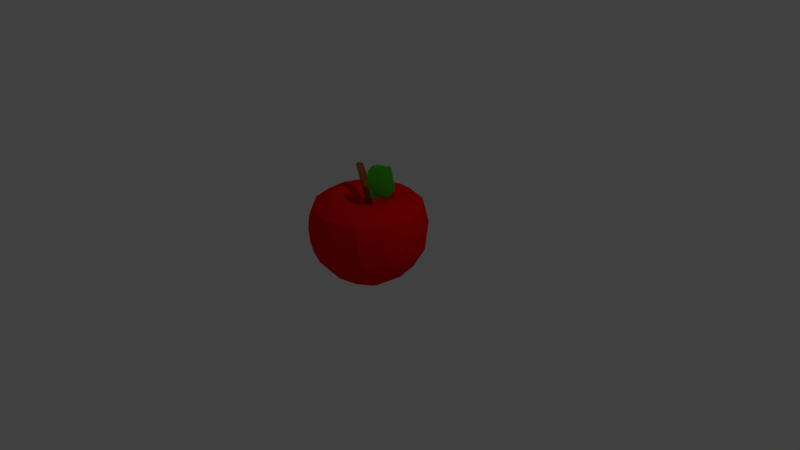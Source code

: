 # Source: apple.blend  (saved by Blender 2.78.0; exported with 4.5.12 LTS)
import bpy
from mathutils import Matrix  # noqa: F401  (used for matrix-valued properties, if any)

bpy.ops.wm.read_factory_settings(use_empty=True)
scene = bpy.context.scene
scene.name = 'Scene'

# ---- collections
col_collection_1 = bpy.data.collections.new('Collection 1'); scene.collection.children.link(col_collection_1)

# ---- materials (node trees are filled in below, after node groups)
mat_material_001 = bpy.data.materials.new('Material.001')
mat_material_001.alpha_threshold = 0.0
mat_material_001.use_transparent_shadow = False
mat_material_001.diffuse_color = (0.09289, 0.8, 0.03782, 1.0)
mat_material_001.roughness = 0.5
mat_material_002 = bpy.data.materials.new('Material.002')
mat_material_002.alpha_threshold = 0.0
mat_material_002.use_transparent_shadow = False
mat_material_002.diffuse_color = (0.3506, 0.09616, 0.02935, 1.0)
mat_material_002.roughness = 0.5
mat_material_003 = bpy.data.materials.new('Material.003')
mat_material_003.alpha_threshold = 0.0
mat_material_003.use_transparent_shadow = False
mat_material_003.diffuse_color = (0.89, 0.003964, 0.006512, 1.0)
mat_material_003.roughness = 0.5
mat_material_003.specular_intensity = 0.05932

# ---- material node trees

# ---- world
world_world = bpy.data.worlds.new('World'); scene.world = world_world
world_world.color = (0.05088, 0.05088, 0.05088)
world_world.use_sun_shadow = False
world_world.sun_shadow_jitter_overblur = 0.0
world_world.cycles.sampling_method = 'MANUAL'

# ---- cameras
cam_camera = bpy.data.cameras.new('Camera')
cam_camera.clip_end = 100.0
cam_camera.lens = 35.0
cam_camera.sensor_width = 32.0
cam_camera.sensor_height = 18.0
cam_camera.ortho_scale = 7.314
cam_camera.dof.focus_distance = 0.0
cam_camera.dof.aperture_fstop = 128.0

# ---- lights
light_lamp = bpy.data.lights.new('Lamp', 'POINT')
light_lamp.transmission_factor = 0.0
light_lamp.cutoff_distance = 30.0
light_lamp.energy = 100.0
light_lamp.shadow_buffer_clip_start = 1.001
light_lamp.shadow_soft_size = 0.1
light_lamp.shadow_maximum_resolution = 0.006
light_lamp.use_absolute_resolution = True

# ---- meshes
me_icosphere = bpy.data.meshes.new('Icosphere')
me_icosphere.from_pydata([(-0.02744, -2.071, -1.101), (0.4896, -0.7093, -0.5638), (-0.2764, -0.8506, -0.4472), (0.8512, -0.01058, -0.5119), (0.38, 0.824, 0.5757), (1.097, -0.01169, 0.5469), (0.1783, 0.6608, 1.361), (-0.04666, -0.5067, -0.7938), (0.4253, -0.309, -0.8507), (0.4225, 0.1131, -0.8212), (-0.6905, -0.4969, -0.5251), (-0.2993, -0.2338, -0.8207), (-0.6186, 0.496, -0.4915), (1.054, -0.3149, 0.05049), (0.7602, 0.431, -0.01721), (0.0, -1.0, 0.0), (0.5878, -0.809, 0.0), (-0.9511, -0.309, 0.0), (-0.5878, -0.809, 0.0), (-0.5538, 0.8263, -0.01809), (-0.9511, 0.309, 0.0), (0.0, 1.0, 0.0), (0.3842, -0.8208, 0.4498), (-0.8506, 0.0, 0.5257), (-0.2629, 0.809, 0.5257), (-0.05823, -0.7927, 0.6602), (0.7132, -0.0108, 0.9427), (-0.6237, -0.4977, 0.645), (-0.5865, 0.4785, 0.8032), (0.09515, 1.087, 1.055)], [], [(0, 8, 7), (1, 8, 3), (0, 7, 11), (0, 11, 9), (1, 3, 13), (2, 1, 15), (3, 9, 14), (1, 13, 16), (2, 15, 18), (10, 17, 20), (4, 24, 29), (5, 4, 26), (26, 29, 6), (26, 4, 29), (29, 28, 6), (29, 24, 28), (28, 27, 6), (28, 23, 27), (27, 25, 6), (25, 26, 6), (25, 22, 26), (22, 5, 26), (14, 4, 5), (21, 24, 4), (21, 19, 24), (19, 28, 24), (20, 23, 28), (20, 17, 23), (17, 27, 23), (18, 25, 27), (18, 15, 25), (15, 22, 25), (16, 13, 22), (13, 5, 22), (14, 21, 4), (14, 9, 21), (9, 19, 21), (19, 20, 28), (19, 12, 20), (12, 10, 20), (17, 18, 27), (17, 10, 18), (10, 2, 18), (15, 16, 22), (15, 1, 16), (13, 14, 5), (13, 3, 14), (11, 19, 9), (11, 12, 19), (11, 10, 12), (11, 7, 10), (7, 2, 10), (3, 8, 9), (8, 0, 9), (7, 1, 2), (7, 8, 1)])
me_icosphere.materials.append(mat_material_001)
me_icosphere.use_remesh_preserve_volume = False
me_icosphere.use_remesh_preserve_attributes = False
me_icosphere.use_mirror_vertex_groups = False
me_icosphere.update()
me_cylinder = bpy.data.meshes.new('Cylinder')
me_cylinder.from_pydata([(1.004, 0.4919, 0.9926), (0.2689, -1.042, 1.005), (-2.662, -0.8573, -0.186), (-1.392, 0.8838, -0.1989), (-3.83, 1.669, -0.1123), (-2.396, 2.036, -0.08681), (-1.05, -0.2394, 1.001), (-0.1467, 1.074, 1.002), (-3.564, -0.6599, -0.09528), (-1.532, -1.265, 0.5545), (-4.341, 0.3267, -0.1307), (0.1798, -0.6874, 0.5169), (-6.601, 2.555, -1.015), (-5.153, 1.743, -1.027), (-6.58, -0.5249, -1.02), (-8.137, 1.406, -1.008)], [], [(11, 1, 9), (0, 3, 5), (3, 14, 13), (3, 11, 2), (2, 9, 8), (8, 9, 10), (8, 15, 14), (7, 5, 4), (10, 6, 4), (9, 6, 10), (0, 7, 6, 1), (7, 0, 5), (14, 15, 12, 13), (6, 7, 4), (11, 0, 1), (13, 12, 5), (5, 3, 13), (3, 2, 14), (2, 11, 9), (14, 2, 8), (8, 10, 15), (10, 4, 15), (12, 15, 4), (4, 5, 12), (9, 1, 6), (0, 11, 3)])
me_cylinder.materials.append(mat_material_002)
me_cylinder.use_remesh_preserve_volume = False
me_cylinder.use_remesh_preserve_attributes = False
me_cylinder.use_mirror_vertex_groups = False
me_cylinder.update()
me_sphere = bpy.data.meshes.new('Sphere')
me_sphere.from_pydata([(1.027e-06, 0.7099, 0.7133), (0.09445, 0.7513, 0.5009), (0.08158, 0.7425, 0.1975), (0.06042, 0.6492, 0.001409), (-0.03276, 0.4673, -0.1999), (0.3047, 0.57, -0.005559), (0.04169, 0.2605, -0.3234), (0.3383, 0.6152, 0.7146), (0.3531, 0.6591, 0.557), (0.3472, 0.6779, 0.3827), (0.0939, 0.1757, 0.7393), (0.4086, 0.6287, 0.1886), (0.4981, 0.419, 0.001389), (0.2689, 0.3816, -0.197), (0.5766, 0.4957, 0.5012), (0.1845, 0.1809, -0.3267), (0.3004, 0.1606, 0.8462), (0.4903, 0.2621, 0.8125), (0.5947, 0.3829, 0.7151), (0.6675, 0.3657, 0.3904), (0.6597, 0.3526, 0.1947), (0.4519, 0.1233, -0.1999), (0.1823, 0.07553, 0.7395), (0.7302, 0.2002, 0.501), (0.6229, 0.1889, -0.0008247), (0.6995, 0.06052, 0.7146), (0.7442, 0.06484, 0.1975), (0.2577, 0.04702, -0.3241), (0.744, -0.07397, 0.557), (0.7591, -0.06135, 0.3827), (0.6469, -0.07171, 0.001389), (0.09643, 0.05535, -0.3652), (0.0172, 0.01321, -0.361), (0.7126, -0.2226, 0.1917), (0.2269, -0.1335, -0.3257), (0.1906, -0.05782, 0.7393), (0.6512, -0.2697, 0.7166), (0.6561, -0.3572, 0.5628), (0.6779, -0.3472, 0.3827), (0.5691, -0.3111, -0.003235), (0.4504, -0.3344, 0.8129), (0.4123, -0.2204, -0.1992), (0.4683, -0.5833, 0.5509), (0.4879, -0.5858, 0.3749), (0.5234, -0.5369, 0.1886), (0.3944, -0.5902, 0.7133), (0.3494, -0.5522, -0.002807), (0.2227, -0.4066, -0.1969), (0.0939, -0.1757, 0.7393), (0.1915, -0.2866, 0.8461), (0.2264, -0.7254, 0.4913), (0.2173, -0.7163, 0.2007), (0.05819, -0.6449, -0.003192), (0.007286, -0.7576, 0.4896), (-2.538e-08, -0.7436, 0.1951), (0.03152, -0.116, -0.3648), (-0.0385, -0.1936, 0.7395), (-0.01204, -0.7071, 0.7151), (-0.03656, -0.4698, -0.1971), (0.04733, -0.263, -0.3242), (-0.2295, -0.7113, 0.5567), (-0.2083, -0.7326, 0.3827), (-0.2292, -0.7106, 0.1947), (-1.81e-07, -5.968e-07, 0.7065), (-0.2018, -0.2727, 0.8462), (-0.2563, -0.6052, 0.0009234), (-0.2954, -0.3599, -0.1956), (-0.3916, -0.586, 0.7166), (-0.4842, -0.5693, 0.5567), (-0.4728, -0.5971, 0.3827), (-0.4804, -0.5721, 0.1975), (-0.3571, -0.4351, 0.8131), (-0.154, -0.1264, 0.7393), (-0.6152, -0.3383, 0.7146), (-0.6652, -0.3407, 0.5567), (-0.6653, -0.3707, 0.3827), (-0.6613, -0.3465, 0.1917), (-0.5442, -0.3549, -0.006747), (-0.535, -0.1623, 0.8128), (-0.4356, -0.1679, -0.197), (-0.188, -0.1809, -0.3279), (-0.7002, -0.06896, 0.7136), (-0.7569, -0.08186, 0.4768), (-0.7442, -0.06014, 0.1947), (-0.6469, -0.07171, 0.001389), (-0.1974, -3.12e-07, 0.7395), (-0.6694, 0.2118, 0.7146), (-0.7293, 0.1451, 0.1951), (-0.4617, 0.05366, -0.1956), (-0.02088, -0.03611, -0.3609), (-0.7371, 0.1914, 0.4698), (-0.6092, 0.2467, 0.0009234), (-0.5416, 0.4445, 0.7155), (-0.6529, 0.3638, 0.5567), (-0.6548, 0.3595, 0.1975), (-0.263, 0.05141, -0.3244), (-0.109, -0.002649, -0.3649), (-0.154, 0.1264, 0.7393), (-0.3004, 0.1606, 0.8462), (-0.5842, 0.4906, 0.4714), (-0.5258, 0.5258, 0.1951), (-0.4101, 0.5039, -0.001223), (-0.3407, 0.6652, 0.5567), (-0.3536, 0.3072, -0.1999), (-0.0385, 0.1936, 0.7395), (-0.2621, 0.4903, 0.8125), (-0.3383, 0.6152, 0.7146), (-0.3707, 0.6653, 0.3827), (-0.3507, 0.6594, 0.1944), (-0.1451, 0.7293, 0.1951), (-0.1931, 0.6181, -0.003192), (-0.129, 0.2316, -0.3241), (-0.09931, 0.755, 0.4598), (-0.03414, 0.09761, -0.3649), (1.292e-06, 0.5636, 0.8133), (0.1447, 0.3069, 0.8462), (0.3344, 0.4504, 0.8129), (0.5636, -4.578e-07, 0.8133), (0.3347, -0.06658, 0.8462), (0.1888, -0.5283, 0.8129), (-0.03313, -0.3363, 0.8462), (-0.07548, -0.5521, 0.8126), (-0.4243, 0.1758, 0.8462), (-0.3329, -0.08209, 0.8461), (-0.5521, 0.07548, 0.8126), (-0.4504, 0.3344, 0.8129), (-0.1003, 0.3306, 0.8461), (-0.06024, 0.4644, 0.8464), (-0.4178, -0.1731, 0.846), (-0.2033, -0.4077, 0.8461), (0.2334, -0.406, 0.8464), (0.4544, -0.03186, 0.8461), (0.3439, 0.2988, 0.8461)], [], [(104, 63, 10), (113, 31, 32), (13, 15, 6), (10, 115, 126, 104), (8, 14, 9), (11, 12, 5), (10, 16, 115), (13, 12, 21), (10, 63, 22), (20, 24, 12), (15, 21, 27), (14, 18, 23), (24, 26, 30), (22, 63, 35), (25, 28, 23), (26, 29, 33), (21, 30, 41), (30, 33, 39), (34, 55, 31), (36, 37, 28), (33, 38, 44), (35, 49, 118), (39, 44, 46), (35, 63, 48), (55, 89, 32), (46, 47, 41), (45, 50, 42), (42, 50, 43), (46, 51, 52), (57, 53, 50), (48, 63, 56), (53, 57, 60), (56, 64, 120), (58, 80, 59), (56, 63, 72), (65, 66, 58), (60, 67, 68), (65, 70, 77), (66, 77, 79), (72, 123, 64), (80, 96, 55), (55, 96, 89), (71, 78, 73), (72, 63, 85), (79, 95, 80), (74, 82, 75), (78, 124, 81), (79, 84, 88), (128, 123, 122), (85, 98, 123), (89, 96, 113), (90, 86, 93), (87, 90, 94), (113, 32, 89), (85, 63, 97), (88, 91, 103), (124, 125, 86), (93, 99, 90), (93, 92, 99), (94, 99, 100), (103, 111, 95), (101, 108, 110), (97, 63, 104), (102, 112, 107), (109, 112, 2), (4, 6, 111), (112, 0, 1), (127, 114, 105), (125, 127, 105), (124, 122, 125), (128, 78, 71), (64, 128, 129), (121, 129, 71), (120, 129, 130), (119, 130, 121), (40, 130, 119), (118, 130, 131), (117, 131, 40), (16, 131, 132), (116, 132, 17), (115, 132, 127), (114, 127, 116), (2, 112, 1), (31, 113, 6, 15), (127, 126, 115), (8, 1, 0, 7), (9, 11, 2, 1), (1, 8, 9), (11, 5, 3, 2), (5, 13, 4, 3), (114, 116, 7, 0), (4, 13, 6), (14, 8, 7, 18), (20, 11, 14, 19), (11, 9, 14), (5, 12, 13), (132, 115, 16), (18, 7, 116), (10, 22, 16), (13, 21, 15), (116, 17, 18), (17, 117, 25, 18), (12, 11, 20), (14, 23, 19), (21, 12, 24), (23, 26, 20, 19), (31, 15, 27), (18, 25, 23), (22, 35, 118, 16), (20, 26, 24), (32, 31, 55), (26, 23, 29), (24, 30, 21), (34, 27, 21, 41), (23, 28, 29), (36, 25, 117), (27, 34, 31), (25, 36, 28), (30, 26, 33), (38, 29, 28, 37), (33, 29, 38), (41, 30, 39), (117, 40, 36), (45, 42, 37, 36), (33, 44, 39), (130, 118, 49), (39, 46, 41), (35, 48, 49), (45, 36, 40), (43, 38, 37, 42), (47, 59, 34, 41), (44, 38, 43), (40, 119, 45), (51, 44, 43, 50), (44, 51, 46), (55, 34, 59), (58, 47, 46, 52), (45, 57, 50), (48, 56, 120, 49), (47, 58, 59), (57, 45, 119), (53, 54, 51, 50), (119, 121, 57), (61, 62, 54, 53), (52, 51, 54), (53, 60, 61), (65, 52, 54, 62), (121, 71, 67, 57), (52, 65, 58), (129, 120, 64), (69, 61, 60, 68), (55, 59, 80), (57, 67, 60), (69, 70, 62, 61), (75, 76, 70, 69), (62, 70, 65), (56, 72, 64), (80, 58, 66), (65, 77, 66), (73, 74, 68, 67), (77, 70, 76), (66, 79, 80), (128, 64, 123), (73, 67, 71), (75, 69, 68, 74), (82, 83, 76, 75), (84, 77, 76, 83), (81, 82, 74, 73), (77, 84, 79), (72, 85, 123), (81, 73, 78), (91, 84, 83, 87), (80, 95, 96), (79, 88, 95), (90, 82, 81, 86), (88, 84, 91), (122, 123, 98), (86, 81, 124), (90, 87, 83, 82), (100, 101, 91, 94), (87, 94, 91), (85, 97, 98), (88, 103, 95), (92, 86, 125), (86, 92, 93), (94, 90, 99), (113, 96, 95, 111), (103, 91, 101), (125, 105, 106, 92), (126, 98, 97), (106, 102, 99, 92), (107, 108, 100, 99), (99, 102, 107), (110, 4, 103, 101), (101, 100, 108), (105, 114, 0, 106), (97, 104, 126), (103, 4, 111), (0, 112, 102, 106), (112, 109, 108, 107), (3, 110, 109, 2), (110, 108, 109), (127, 122, 98, 126), (4, 110, 3), (113, 111, 6), (122, 127, 125), (122, 124, 78, 128), (117, 17, 132, 131), (129, 128, 71), (130, 129, 121), (49, 120, 130), (131, 130, 40), (16, 118, 131), (127, 132, 116)])
_ca = me_sphere.color_attributes.new('Col', 'BYTE_COLOR', 'CORNER')
_ca.data.foreach_set('color', [1.0, 1.0, 1.0, 1.0, 1.0, 1.0, 1.0, 1.0, 1.0, 1.0, 1.0, 1.0, 0.9911, 0.9911, 0.9911, 0.9961, 1.0, 1.0, 1.0, 1.0, 0.9911, 0.9911, 0.9911, 0.9961, 1.0, 1.0, 1.0, 1.0, 1.0, 1.0, 1.0, 1.0, 1.0, 1.0, 1.0, 1.0, 1.0, 1.0, 1.0, 1.0, 1.0, 1.0, 1.0, 1.0, 1.0, 1.0, 1.0, 1.0, 1.0, 1.0, 1.0, 1.0, 0.9911, 0.9911, 0.9911, 0.9961, 1.0, 1.0, 1.0, 1.0, 1.0, 1.0, 1.0, 1.0, 1.0, 1.0, 1.0, 1.0, 1.0, 1.0, 1.0, 1.0, 1.0, 1.0, 1.0, 1.0, 1.0, 1.0, 1.0, 1.0, 0.9911, 0.9911, 0.9911, 0.9961, 1.0, 1.0, 1.0, 1.0, 1.0, 1.0, 1.0, 1.0, 1.0, 1.0, 1.0, 1.0, 0.9911, 0.9911, 0.9911, 0.9961, 1.0, 1.0, 1.0, 1.0, 1.0, 1.0, 1.0, 1.0, 1.0, 1.0, 1.0, 1.0, 1.0, 1.0, 1.0, 1.0, 1.0, 1.0, 1.0, 1.0, 1.0, 1.0, 1.0, 1.0, 1.0, 1.0, 1.0, 1.0, 0.9911, 0.9911, 0.9911, 0.9961, 1.0, 1.0, 1.0, 1.0, 1.0, 1.0, 1.0, 1.0, 1.0, 1.0, 1.0, 1.0, 1.0, 1.0, 1.0, 1.0, 1.0, 1.0, 1.0, 1.0, 1.0, 1.0, 1.0, 1.0, 1.0, 1.0, 1.0, 1.0, 1.0, 1.0, 1.0, 1.0, 1.0, 1.0, 1.0, 1.0, 1.0, 1.0, 1.0, 1.0, 1.0, 1.0, 1.0, 1.0, 1.0, 1.0, 1.0, 1.0, 1.0, 1.0, 1.0, 1.0, 1.0, 1.0, 1.0, 1.0, 1.0, 1.0, 1.0, 1.0, 1.0, 1.0, 1.0, 1.0, 0.9911, 0.9911, 0.9911, 0.9961, 1.0, 1.0, 1.0, 1.0, 1.0, 1.0, 1.0, 1.0, 1.0, 1.0, 1.0, 1.0, 1.0, 1.0, 1.0, 1.0, 1.0, 1.0, 1.0, 1.0, 1.0, 1.0, 1.0, 1.0, 1.0, 1.0, 1.0, 1.0, 1.0, 1.0, 1.0, 1.0, 1.0, 1.0, 1.0, 1.0, 1.0, 1.0, 1.0, 1.0, 1.0, 1.0, 1.0, 1.0, 1.0, 1.0, 1.0, 1.0, 1.0, 1.0, 1.0, 1.0, 1.0, 1.0, 1.0, 1.0, 1.0, 1.0, 1.0, 1.0, 1.0, 1.0, 1.0, 1.0, 1.0, 1.0, 1.0, 1.0, 1.0, 1.0, 1.0, 1.0, 1.0, 1.0, 1.0, 1.0, 1.0, 1.0, 1.0, 1.0, 1.0, 1.0, 1.0, 1.0, 1.0, 1.0, 1.0, 1.0, 1.0, 1.0, 1.0, 1.0, 1.0, 1.0, 1.0, 1.0, 1.0, 1.0, 1.0, 1.0, 0.9911, 0.9911, 0.9911, 0.9961, 1.0, 1.0, 1.0, 1.0, 1.0, 1.0, 1.0, 1.0, 1.0, 1.0, 1.0, 1.0, 1.0, 1.0, 1.0, 1.0, 1.0, 1.0, 1.0, 1.0, 1.0, 1.0, 1.0, 1.0, 1.0, 1.0, 1.0, 1.0, 1.0, 1.0, 1.0, 1.0, 1.0, 1.0, 1.0, 1.0, 1.0, 1.0, 1.0, 1.0, 1.0, 1.0, 1.0, 1.0, 1.0, 1.0, 1.0, 1.0, 1.0, 1.0, 1.0, 1.0, 1.0, 1.0, 1.0, 1.0, 1.0, 1.0, 1.0, 1.0, 1.0, 1.0, 1.0, 1.0, 1.0, 1.0, 1.0, 1.0, 1.0, 1.0, 1.0, 1.0, 1.0, 1.0, 1.0, 1.0, 1.0, 1.0, 1.0, 1.0, 1.0, 1.0, 1.0, 1.0, 1.0, 1.0, 1.0, 1.0, 1.0, 1.0, 1.0, 1.0, 1.0, 1.0, 1.0, 1.0, 1.0, 1.0, 1.0, 1.0, 0.9911, 0.9911, 0.9911, 0.9961, 1.0, 1.0, 1.0, 1.0, 1.0, 1.0, 1.0, 1.0, 1.0, 1.0, 1.0, 1.0, 1.0, 1.0, 1.0, 1.0, 1.0, 1.0, 1.0, 1.0, 1.0, 1.0, 1.0, 1.0, 1.0, 1.0, 1.0, 1.0, 1.0, 1.0, 1.0, 1.0, 1.0, 1.0, 1.0, 1.0, 1.0, 1.0, 1.0, 1.0, 1.0, 1.0, 1.0, 1.0, 1.0, 1.0, 1.0, 1.0, 1.0, 1.0, 1.0, 1.0, 1.0, 1.0, 1.0, 1.0, 1.0, 1.0, 1.0, 1.0, 0.9911, 0.9911, 0.9911, 0.9961, 1.0, 1.0, 1.0, 1.0, 0.9911, 0.9911, 0.9911, 0.9961, 1.0, 1.0, 1.0, 1.0, 0.9911, 0.9911, 0.9911, 0.9961, 0.9911, 0.9911, 0.9911, 0.9961, 1.0, 1.0, 1.0, 1.0, 1.0, 1.0, 1.0, 1.0, 0.9911, 0.9911, 0.9911, 0.9961, 1.0, 1.0, 1.0, 1.0, 0.9911, 0.9911, 0.9911, 0.9961, 1.0, 1.0, 1.0, 1.0, 1.0, 1.0, 1.0, 1.0, 1.0, 1.0, 1.0, 1.0, 1.0, 1.0, 1.0, 1.0, 1.0, 1.0, 1.0, 1.0, 0.9911, 0.9911, 0.9911, 0.9961, 0.9911, 0.9911, 0.9911, 0.9961, 0.9911, 0.9911, 0.9911, 0.9961, 1.0, 1.0, 1.0, 1.0, 0.9911, 0.9911, 0.9911, 0.9961, 1.0, 1.0, 1.0, 1.0, 1.0, 1.0, 1.0, 1.0, 1.0, 1.0, 1.0, 1.0, 1.0, 1.0, 1.0, 1.0, 0.9911, 0.9911, 0.9911, 0.9961, 1.0, 1.0, 1.0, 1.0, 1.0, 1.0, 1.0, 1.0, 1.0, 1.0, 1.0, 1.0, 0.9911, 0.9911, 0.9911, 0.9961, 0.9911, 0.9911, 0.9911, 0.9961, 1.0, 1.0, 1.0, 1.0, 0.9911, 0.9911, 0.9911, 0.9961, 0.9911, 0.9911, 0.9911, 0.9961, 1.0, 1.0, 1.0, 1.0, 0.9911, 0.9911, 0.9911, 0.9961, 0.9911, 0.9911, 0.9911, 0.9961, 1.0, 1.0, 1.0, 1.0, 1.0, 1.0, 1.0, 1.0, 0.9911, 0.9911, 0.9911, 0.9961, 1.0, 1.0, 1.0, 1.0, 1.0, 1.0, 1.0, 1.0, 1.0, 1.0, 1.0, 1.0, 0.9911, 0.9911, 0.9911, 0.9961, 0.9911, 0.9911, 0.9911, 0.9961, 1.0, 1.0, 1.0, 1.0, 1.0, 1.0, 1.0, 1.0, 1.0, 1.0, 1.0, 1.0, 1.0, 1.0, 1.0, 1.0, 1.0, 1.0, 1.0, 1.0, 1.0, 1.0, 1.0, 1.0, 1.0, 1.0, 1.0, 1.0, 1.0, 1.0, 1.0, 1.0, 1.0, 1.0, 1.0, 1.0, 1.0, 1.0, 1.0, 1.0, 0.9911, 0.9911, 0.9911, 0.9961, 1.0, 1.0, 1.0, 1.0, 1.0, 1.0, 1.0, 1.0, 0.9911, 0.9911, 0.9911, 0.9961, 1.0, 1.0, 1.0, 1.0, 1.0, 1.0, 1.0, 1.0, 1.0, 1.0, 1.0, 1.0, 1.0, 1.0, 1.0, 1.0, 1.0, 1.0, 1.0, 1.0, 1.0, 1.0, 1.0, 1.0, 1.0, 1.0, 1.0, 1.0, 0.9911, 0.9911, 0.9911, 0.9961, 1.0, 1.0, 1.0, 1.0, 1.0, 1.0, 1.0, 1.0, 1.0, 1.0, 1.0, 1.0, 1.0, 1.0, 1.0, 1.0, 1.0, 1.0, 1.0, 1.0, 1.0, 1.0, 1.0, 1.0, 1.0, 1.0, 1.0, 1.0, 1.0, 1.0, 1.0, 1.0, 1.0, 1.0, 1.0, 1.0, 1.0, 1.0, 1.0, 1.0, 1.0, 1.0, 1.0, 1.0, 1.0, 1.0, 1.0, 1.0, 1.0, 1.0, 1.0, 1.0, 1.0, 1.0, 1.0, 1.0, 1.0, 1.0, 1.0, 1.0, 1.0, 1.0, 1.0, 1.0, 1.0, 1.0, 1.0, 1.0, 1.0, 1.0, 1.0, 1.0, 1.0, 1.0, 1.0, 1.0, 1.0, 1.0, 1.0, 1.0, 1.0, 1.0, 1.0, 1.0, 1.0, 1.0, 1.0, 1.0, 1.0, 1.0, 1.0, 1.0, 1.0, 1.0, 1.0, 1.0, 1.0, 1.0, 1.0, 1.0, 0.9911, 0.9911, 0.9911, 0.9961, 1.0, 1.0, 1.0, 1.0, 1.0, 1.0, 1.0, 1.0, 1.0, 1.0, 1.0, 1.0, 0.9911, 0.9911, 0.9911, 0.9961, 1.0, 1.0, 1.0, 1.0, 1.0, 1.0, 1.0, 1.0, 0.9911, 0.9911, 0.9911, 0.9961, 0.9911, 0.9911, 0.9911, 0.9961, 0.9911, 0.9911, 0.9911, 0.9961, 0.9911, 0.9911, 0.9911, 0.9961, 1.0, 1.0, 1.0, 1.0, 0.9911, 0.9911, 0.9911, 0.9961, 0.9911, 0.9911, 0.9911, 0.9961, 1.0, 1.0, 1.0, 1.0, 0.9911, 0.9911, 0.9911, 0.9961, 0.9911, 0.9911, 0.9911, 0.9961, 0.9911, 0.9911, 0.9911, 0.9961, 0.9911, 0.9911, 0.9911, 0.9961, 1.0, 1.0, 1.0, 1.0, 1.0, 1.0, 1.0, 1.0, 0.9911, 0.9911, 0.9911, 0.9961, 0.9911, 0.9911, 0.9911, 0.9961, 0.9911, 0.9911, 0.9911, 0.9961, 0.9911, 0.9911, 0.9911, 0.9961, 0.9911, 0.9911, 0.9911, 0.9961, 0.9911, 0.9911, 0.9911, 0.9961, 0.9911, 0.9911, 0.9911, 0.9961, 0.9911, 0.9911, 0.9911, 0.9961, 1.0, 1.0, 1.0, 1.0, 0.9911, 0.9911, 0.9911, 0.9961, 1.0, 1.0, 1.0, 1.0, 1.0, 1.0, 1.0, 1.0, 0.9911, 0.9911, 0.9911, 0.9961, 1.0, 1.0, 1.0, 1.0, 1.0, 1.0, 1.0, 1.0, 1.0, 1.0, 1.0, 1.0, 1.0, 1.0, 1.0, 1.0, 1.0, 1.0, 1.0, 1.0, 1.0, 1.0, 1.0, 1.0, 1.0, 1.0, 1.0, 1.0, 1.0, 1.0, 1.0, 1.0, 0.9911, 0.9911, 0.9911, 0.9961, 1.0, 1.0, 1.0, 1.0, 1.0, 1.0, 1.0, 1.0, 1.0, 1.0, 1.0, 1.0, 1.0, 1.0, 1.0, 1.0, 1.0, 1.0, 1.0, 1.0, 0.9911, 0.9911, 0.9911, 0.9961, 1.0, 1.0, 1.0, 1.0, 1.0, 1.0, 1.0, 1.0, 1.0, 1.0, 1.0, 1.0, 1.0, 1.0, 1.0, 1.0, 1.0, 1.0, 1.0, 1.0, 1.0, 1.0, 1.0, 1.0, 1.0, 1.0, 1.0, 1.0, 1.0, 1.0, 1.0, 1.0, 0.9911, 0.9911, 0.9911, 0.9961, 1.0, 1.0, 1.0, 1.0, 1.0, 1.0, 1.0, 1.0, 1.0, 1.0, 1.0, 1.0, 1.0, 1.0, 1.0, 1.0, 1.0, 1.0, 1.0, 1.0, 1.0, 1.0, 1.0, 1.0, 1.0, 1.0, 1.0, 1.0, 1.0, 1.0, 1.0, 1.0, 1.0, 1.0, 1.0, 1.0, 1.0, 1.0, 1.0, 1.0, 1.0, 1.0, 1.0, 1.0, 1.0, 1.0, 1.0, 1.0, 1.0, 1.0, 1.0, 1.0, 1.0, 1.0, 1.0, 1.0, 1.0, 1.0, 1.0, 1.0, 1.0, 1.0, 1.0, 1.0, 1.0, 1.0, 1.0, 1.0, 0.9911, 0.9911, 0.9911, 0.9961, 1.0, 1.0, 1.0, 1.0, 1.0, 1.0, 1.0, 1.0, 1.0, 1.0, 1.0, 1.0, 1.0, 1.0, 1.0, 1.0, 1.0, 1.0, 1.0, 1.0, 1.0, 1.0, 1.0, 1.0, 1.0, 1.0, 1.0, 1.0, 1.0, 1.0, 1.0, 1.0, 1.0, 1.0, 1.0, 1.0, 1.0, 1.0, 1.0, 1.0, 1.0, 1.0, 1.0, 1.0, 1.0, 1.0, 1.0, 1.0, 0.9911, 0.9911, 0.9911, 0.9961, 1.0, 1.0, 1.0, 1.0, 0.9911, 0.9911, 0.9911, 0.9961, 1.0, 1.0, 1.0, 1.0, 1.0, 1.0, 1.0, 1.0, 1.0, 1.0, 1.0, 1.0, 1.0, 1.0, 1.0, 1.0, 1.0, 1.0, 1.0, 1.0, 0.9911, 0.9911, 0.9911, 0.9961, 1.0, 1.0, 1.0, 1.0, 0.9911, 0.9911, 0.9911, 0.9961, 1.0, 1.0, 1.0, 1.0, 1.0, 1.0, 1.0, 1.0, 1.0, 1.0, 1.0, 1.0, 1.0, 1.0, 1.0, 1.0, 1.0, 1.0, 1.0, 1.0, 0.9911, 0.9911, 0.9911, 0.9961, 1.0, 1.0, 1.0, 1.0, 1.0, 1.0, 1.0, 1.0, 1.0, 1.0, 1.0, 1.0, 1.0, 1.0, 1.0, 1.0, 1.0, 1.0, 1.0, 1.0, 1.0, 1.0, 1.0, 1.0, 1.0, 1.0, 1.0, 1.0, 1.0, 1.0, 1.0, 1.0, 0.9911, 0.9911, 0.9911, 0.9961, 1.0, 1.0, 1.0, 1.0, 1.0, 1.0, 1.0, 1.0, 1.0, 1.0, 1.0, 1.0, 1.0, 1.0, 1.0, 1.0, 1.0, 1.0, 1.0, 1.0, 1.0, 1.0, 1.0, 1.0, 1.0, 1.0, 1.0, 1.0, 1.0, 1.0, 1.0, 1.0, 1.0, 1.0, 1.0, 1.0, 1.0, 1.0, 1.0, 1.0, 1.0, 1.0, 1.0, 1.0, 1.0, 1.0, 1.0, 1.0, 1.0, 1.0, 1.0, 1.0, 1.0, 1.0, 1.0, 1.0, 1.0, 1.0, 1.0, 1.0, 0.9911, 0.9911, 0.9911, 0.9961, 1.0, 1.0, 1.0, 1.0, 1.0, 1.0, 1.0, 1.0, 1.0, 1.0, 1.0, 1.0, 0.9911, 0.9911, 0.9911, 0.9961, 1.0, 1.0, 1.0, 1.0, 1.0, 1.0, 1.0, 1.0, 1.0, 1.0, 1.0, 1.0, 1.0, 1.0, 1.0, 1.0, 1.0, 1.0, 1.0, 1.0, 1.0, 1.0, 1.0, 1.0, 1.0, 1.0, 1.0, 1.0, 0.9911, 0.9911, 0.9911, 0.9961, 1.0, 1.0, 1.0, 1.0, 1.0, 1.0, 1.0, 1.0, 0.9911, 0.9911, 0.9911, 0.9961, 1.0, 1.0, 1.0, 1.0, 1.0, 1.0, 1.0, 1.0, 1.0, 1.0, 1.0, 1.0, 1.0, 1.0, 1.0, 1.0, 1.0, 1.0, 1.0, 1.0, 1.0, 1.0, 1.0, 1.0, 0.9911, 0.9911, 0.9911, 0.9961, 1.0, 1.0, 1.0, 1.0, 1.0, 1.0, 1.0, 1.0, 1.0, 1.0, 1.0, 1.0, 1.0, 1.0, 1.0, 1.0, 1.0, 1.0, 1.0, 1.0, 1.0, 1.0, 1.0, 1.0, 1.0, 1.0, 1.0, 1.0, 1.0, 1.0, 1.0, 1.0, 1.0, 1.0, 1.0, 1.0, 1.0, 1.0, 1.0, 1.0, 1.0, 1.0, 1.0, 1.0, 1.0, 1.0, 1.0, 1.0, 1.0, 1.0, 1.0, 1.0, 1.0, 1.0, 1.0, 1.0, 1.0, 1.0, 1.0, 1.0, 1.0, 1.0, 1.0, 1.0, 1.0, 1.0, 1.0, 1.0, 1.0, 1.0, 1.0, 1.0, 1.0, 1.0, 1.0, 1.0, 0.9911, 0.9911, 0.9911, 0.9961, 0.9911, 0.9911, 0.9911, 0.9961, 1.0, 1.0, 1.0, 1.0, 1.0, 1.0, 1.0, 1.0, 1.0, 1.0, 1.0, 1.0, 1.0, 1.0, 1.0, 1.0, 1.0, 1.0, 1.0, 1.0, 1.0, 1.0, 1.0, 1.0, 1.0, 1.0, 1.0, 1.0, 1.0, 1.0, 1.0, 1.0, 0.9911, 0.9911, 0.9911, 0.9961, 1.0, 1.0, 1.0, 1.0, 1.0, 1.0, 1.0, 1.0, 1.0, 1.0, 1.0, 1.0, 1.0, 1.0, 1.0, 1.0, 1.0, 1.0, 1.0, 1.0, 1.0, 1.0, 1.0, 1.0, 1.0, 1.0, 1.0, 1.0, 1.0, 1.0, 1.0, 1.0, 1.0, 1.0, 1.0, 1.0, 1.0, 1.0, 1.0, 1.0, 0.9911, 0.9911, 0.9911, 0.9961, 1.0, 1.0, 1.0, 1.0, 1.0, 1.0, 1.0, 1.0, 1.0, 1.0, 1.0, 1.0, 1.0, 1.0, 1.0, 1.0, 1.0, 1.0, 1.0, 1.0, 1.0, 1.0, 1.0, 1.0, 1.0, 1.0, 1.0, 1.0, 1.0, 1.0, 1.0, 1.0, 1.0, 1.0, 1.0, 1.0, 1.0, 1.0, 1.0, 1.0, 1.0, 1.0, 1.0, 1.0, 0.9911, 0.9911, 0.9911, 0.9961, 1.0, 1.0, 1.0, 1.0, 1.0, 1.0, 1.0, 1.0, 1.0, 1.0, 1.0, 1.0, 1.0, 1.0, 1.0, 1.0, 1.0, 1.0, 1.0, 1.0, 1.0, 1.0, 1.0, 1.0, 1.0, 1.0, 1.0, 1.0, 1.0, 1.0, 1.0, 1.0, 1.0, 1.0, 1.0, 1.0, 1.0, 1.0, 1.0, 1.0, 1.0, 1.0, 1.0, 1.0, 1.0, 1.0, 1.0, 1.0, 1.0, 1.0, 1.0, 1.0, 1.0, 1.0, 1.0, 1.0, 1.0, 1.0, 1.0, 1.0, 1.0, 1.0, 1.0, 1.0, 1.0, 1.0, 1.0, 1.0, 1.0, 1.0, 1.0, 1.0, 1.0, 1.0, 1.0, 1.0, 1.0, 1.0, 1.0, 1.0, 1.0, 1.0, 1.0, 1.0, 1.0, 1.0, 1.0, 1.0, 1.0, 1.0, 1.0, 1.0, 1.0, 1.0, 1.0, 1.0, 1.0, 1.0, 1.0, 1.0, 1.0, 1.0, 1.0, 1.0, 1.0, 1.0, 1.0, 1.0, 1.0, 1.0, 1.0, 1.0, 1.0, 1.0, 1.0, 1.0, 1.0, 1.0, 1.0, 1.0, 1.0, 1.0, 1.0, 1.0, 1.0, 1.0, 1.0, 1.0, 1.0, 1.0, 1.0, 1.0, 1.0, 1.0, 1.0, 1.0, 0.9911, 0.9911, 0.9911, 0.9961, 1.0, 1.0, 1.0, 1.0, 1.0, 1.0, 1.0, 1.0, 1.0, 1.0, 1.0, 1.0, 1.0, 1.0, 1.0, 1.0, 1.0, 1.0, 1.0, 1.0, 1.0, 1.0, 1.0, 1.0, 1.0, 1.0, 1.0, 1.0, 1.0, 1.0, 1.0, 1.0, 1.0, 1.0, 1.0, 1.0, 1.0, 1.0, 1.0, 1.0, 1.0, 1.0, 1.0, 1.0, 1.0, 1.0, 1.0, 1.0, 1.0, 1.0, 1.0, 1.0, 1.0, 1.0, 1.0, 1.0, 1.0, 1.0, 1.0, 1.0, 0.9911, 0.9911, 0.9911, 0.9961, 0.9911, 0.9911, 0.9911, 0.9961, 1.0, 1.0, 1.0, 1.0, 1.0, 1.0, 1.0, 1.0, 1.0, 1.0, 1.0, 1.0, 1.0, 1.0, 1.0, 1.0, 1.0, 1.0, 1.0, 1.0, 0.9911, 0.9911, 0.9911, 0.9961, 1.0, 1.0, 1.0, 1.0, 1.0, 1.0, 1.0, 1.0, 1.0, 1.0, 1.0, 1.0, 1.0, 1.0, 1.0, 1.0, 1.0, 1.0, 1.0, 1.0, 1.0, 1.0, 1.0, 1.0, 1.0, 1.0, 1.0, 1.0, 1.0, 1.0, 1.0, 1.0, 0.9911, 0.9911, 0.9911, 0.9961, 1.0, 1.0, 1.0, 1.0, 1.0, 1.0, 1.0, 1.0, 1.0, 1.0, 1.0, 1.0, 1.0, 1.0, 1.0, 1.0, 1.0, 1.0, 1.0, 1.0, 1.0, 1.0, 1.0, 1.0, 1.0, 1.0, 1.0, 1.0, 1.0, 1.0, 1.0, 1.0, 1.0, 1.0, 1.0, 1.0, 1.0, 1.0, 1.0, 1.0, 1.0, 1.0, 1.0, 1.0, 1.0, 1.0, 1.0, 1.0, 1.0, 1.0, 1.0, 1.0, 1.0, 1.0, 1.0, 1.0, 1.0, 1.0, 1.0, 1.0, 1.0, 1.0, 1.0, 1.0, 1.0, 1.0, 1.0, 1.0, 0.9911, 0.9911, 0.9911, 0.9961, 1.0, 1.0, 1.0, 1.0, 1.0, 1.0, 1.0, 1.0, 1.0, 1.0, 1.0, 1.0, 1.0, 1.0, 1.0, 1.0, 1.0, 1.0, 1.0, 1.0, 1.0, 1.0, 1.0, 1.0, 1.0, 1.0, 1.0, 1.0, 1.0, 1.0, 1.0, 1.0, 1.0, 1.0, 1.0, 1.0, 1.0, 1.0, 1.0, 1.0, 1.0, 1.0, 1.0, 1.0, 1.0, 1.0, 1.0, 1.0, 1.0, 1.0, 1.0, 1.0, 0.9911, 0.9911, 0.9911, 0.9961, 0.9911, 0.9911, 0.9911, 0.9961, 1.0, 1.0, 1.0, 1.0, 1.0, 1.0, 1.0, 1.0, 0.9911, 0.9911, 0.9911, 0.9961, 1.0, 1.0, 1.0, 1.0, 1.0, 1.0, 1.0, 1.0, 0.9911, 0.9911, 0.9911, 0.9961, 1.0, 1.0, 1.0, 1.0, 1.0, 1.0, 1.0, 1.0, 1.0, 1.0, 1.0, 1.0, 1.0, 1.0, 1.0, 1.0, 0.9911, 0.9911, 0.9911, 0.9961, 1.0, 1.0, 1.0, 1.0, 1.0, 1.0, 1.0, 1.0, 1.0, 1.0, 1.0, 1.0, 1.0, 1.0, 1.0, 1.0, 1.0, 1.0, 1.0, 1.0, 1.0, 1.0, 1.0, 1.0, 1.0, 1.0, 1.0, 1.0, 1.0, 1.0, 1.0, 1.0, 0.9911, 0.9911, 0.9911, 0.9961, 1.0, 1.0, 1.0, 1.0, 1.0, 1.0, 1.0, 1.0, 1.0, 1.0, 1.0, 1.0, 1.0, 1.0, 1.0, 1.0, 0.9911, 0.9911, 0.9911, 0.9961, 1.0, 1.0, 1.0, 1.0, 1.0, 1.0, 1.0, 1.0, 0.9911, 0.9911, 0.9911, 0.9961, 1.0, 1.0, 1.0, 1.0, 1.0, 1.0, 1.0, 1.0, 1.0, 1.0, 1.0, 1.0, 1.0, 1.0, 1.0, 1.0, 1.0, 1.0, 1.0, 1.0, 1.0, 1.0, 1.0, 1.0, 1.0, 1.0, 1.0, 1.0, 0.9911, 0.9911, 0.9911, 0.9961, 0.9911, 0.9911, 0.9911, 0.9961, 0.9911, 0.9911, 0.9911, 0.9961, 0.9911, 0.9911, 0.9911, 0.9961, 1.0, 1.0, 1.0, 1.0, 0.9911, 0.9911, 0.9911, 0.9961, 1.0, 1.0, 1.0, 1.0, 0.9911, 0.9911, 0.9911, 0.9961, 1.0, 1.0, 1.0, 1.0, 1.0, 1.0, 1.0, 1.0, 1.0, 1.0, 1.0, 1.0, 1.0, 1.0, 1.0, 1.0, 1.0, 1.0, 1.0, 1.0, 0.9911, 0.9911, 0.9911, 0.9961, 0.9911, 0.9911, 0.9911, 0.9961, 0.9911, 0.9911, 0.9911, 0.9961, 1.0, 1.0, 1.0, 1.0, 1.0, 1.0, 1.0, 1.0, 1.0, 1.0, 1.0, 1.0, 1.0, 1.0, 1.0, 1.0, 1.0, 1.0, 1.0, 1.0, 1.0, 1.0, 1.0, 1.0, 0.9911, 0.9911, 0.9911, 0.9961, 1.0, 1.0, 1.0, 1.0, 1.0, 1.0, 1.0, 1.0, 1.0, 1.0, 1.0, 1.0, 1.0, 1.0, 1.0, 1.0, 1.0, 1.0, 1.0, 1.0, 1.0, 1.0, 1.0, 1.0, 1.0, 1.0, 1.0, 1.0, 1.0, 1.0, 1.0, 1.0, 1.0, 1.0, 1.0, 1.0, 0.9911, 0.9911, 0.9911, 0.9961, 1.0, 1.0, 1.0, 1.0, 1.0, 1.0, 1.0, 1.0, 0.9911, 0.9911, 0.9911, 0.9961, 1.0, 1.0, 1.0, 1.0, 1.0, 1.0, 1.0, 1.0, 1.0, 1.0, 1.0, 1.0, 1.0, 1.0, 1.0, 1.0, 1.0, 1.0, 1.0, 1.0, 0.9911, 0.9911, 0.9911, 0.9961, 1.0, 1.0, 1.0, 1.0, 1.0, 1.0, 1.0, 1.0, 1.0, 1.0, 1.0, 1.0, 0.9911, 0.9911, 0.9911, 0.9961, 0.9911, 0.9911, 0.9911, 0.9961, 0.9911, 0.9911, 0.9911, 0.9961, 1.0, 1.0, 1.0, 1.0, 1.0, 1.0, 1.0, 1.0, 1.0, 1.0, 1.0, 1.0, 1.0, 1.0, 1.0, 1.0, 1.0, 1.0, 1.0, 1.0, 1.0, 1.0, 1.0, 1.0, 1.0, 1.0, 1.0, 1.0, 1.0, 1.0, 1.0, 1.0, 1.0, 1.0, 1.0, 1.0, 0.9911, 0.9911, 0.9911, 0.9961, 1.0, 1.0, 1.0, 1.0, 1.0, 1.0, 1.0, 1.0, 1.0, 1.0, 1.0, 1.0, 1.0, 1.0, 1.0, 1.0, 1.0, 1.0, 1.0, 1.0, 1.0, 1.0, 1.0, 1.0, 1.0, 1.0, 1.0, 1.0, 1.0, 1.0, 1.0, 1.0, 1.0, 1.0, 1.0, 1.0, 1.0, 1.0, 1.0, 1.0, 1.0, 1.0, 1.0, 1.0, 1.0, 1.0, 1.0, 1.0, 1.0, 1.0, 1.0, 1.0, 1.0, 1.0, 1.0, 1.0, 1.0, 1.0, 1.0, 1.0, 1.0, 1.0, 1.0, 1.0, 1.0, 1.0, 1.0, 1.0, 1.0, 1.0, 1.0, 1.0, 1.0, 1.0, 1.0, 1.0, 1.0, 1.0, 1.0, 1.0, 1.0, 1.0, 1.0, 1.0, 1.0, 1.0, 1.0, 1.0, 1.0, 1.0, 1.0, 1.0, 1.0, 1.0, 1.0, 1.0, 1.0, 1.0, 1.0, 1.0, 1.0, 1.0, 1.0, 1.0, 1.0, 1.0, 1.0, 1.0, 1.0, 1.0, 1.0, 1.0, 1.0, 1.0, 1.0, 1.0, 1.0, 1.0, 1.0, 1.0, 1.0, 1.0, 1.0, 1.0, 1.0, 1.0, 1.0, 1.0, 1.0, 1.0, 1.0, 1.0, 1.0, 1.0, 1.0, 1.0, 1.0, 1.0, 1.0, 1.0, 1.0, 1.0, 1.0, 1.0, 1.0, 1.0, 1.0, 1.0, 1.0, 1.0, 1.0, 1.0, 1.0, 1.0, 1.0, 1.0, 1.0, 1.0, 1.0, 1.0, 1.0, 1.0, 1.0, 1.0, 1.0, 1.0, 1.0, 1.0, 1.0, 1.0, 1.0, 1.0, 1.0, 1.0, 1.0, 1.0, 1.0, 1.0, 1.0, 1.0, 0.9911, 0.9911, 0.9911, 0.9961, 0.9911, 0.9911, 0.9911, 0.9961, 1.0, 1.0, 1.0, 1.0, 1.0, 1.0, 1.0, 1.0, 1.0, 1.0, 1.0, 1.0, 1.0, 1.0, 1.0, 1.0, 0.9911, 0.9911, 0.9911, 0.9961, 1.0, 1.0, 1.0, 1.0, 1.0, 1.0, 1.0, 1.0, 0.9911, 0.9911, 0.9911, 0.9961, 1.0, 1.0, 1.0, 1.0, 1.0, 1.0, 1.0, 1.0, 0.9911, 0.9911, 0.9911, 0.9961, 1.0, 1.0, 1.0, 1.0, 1.0, 1.0, 1.0, 1.0, 1.0, 1.0, 1.0, 1.0, 0.9911, 0.9911, 0.9911, 0.9961, 1.0, 1.0, 1.0, 1.0, 0.9911, 0.9911, 0.9911, 0.9961, 0.9911, 0.9911, 0.9911, 0.9961, 0.9911, 0.9911, 0.9911, 0.9961, 1.0, 1.0, 1.0, 1.0, 0.9911, 0.9911, 0.9911, 0.9961, 0.9911, 0.9911, 0.9911, 0.9961, 0.9911, 0.9911, 0.9911, 0.9961, 0.9911, 0.9911, 0.9911, 0.9961, 1.0, 1.0, 1.0, 1.0, 1.0, 1.0, 1.0, 1.0, 0.9911, 0.9911, 0.9911, 0.9961, 0.9911, 0.9911, 0.9911, 0.9961, 0.9911, 0.9911, 0.9911, 0.9961, 0.9911, 0.9911, 0.9911, 0.9961, 0.9911, 0.9911, 0.9911, 0.9961, 1.0, 1.0, 1.0, 1.0, 0.9911, 0.9911, 0.9911, 0.9961, 1.0, 1.0, 1.0, 1.0, 0.9911, 0.9911, 0.9911, 0.9961, 1.0, 1.0, 1.0, 1.0])
me_sphere.materials.append(mat_material_003)
me_sphere.use_remesh_preserve_volume = False
me_sphere.use_remesh_preserve_attributes = False
me_sphere.use_mirror_vertex_groups = False
me_sphere.update()

# ---- objects
ob_icosphere = bpy.data.objects.new('Icosphere', me_icosphere)
ob_cylinder = bpy.data.objects.new('Cylinder', me_cylinder)
ob_sphere = bpy.data.objects.new('Sphere', me_sphere)
ob_lamp = bpy.data.objects.new('Lamp', light_lamp)
ob_camera = bpy.data.objects.new('Camera', cam_camera)

# ---- transforms, parenting, visibility, modifiers, constraints
ob_icosphere.location = (0.2312, -0.0245, 1.083)
ob_icosphere.rotation_euler = (0.3732, 0.6255, 0.2327)
ob_icosphere.scale = (0.2049, 0.03175, 0.3251)
ob_icosphere.lineart.crease_threshold = 0.0
ob_cylinder.location = (0.02817, 0.006505, 0.9322)
ob_cylinder.scale = (0.03602, 0.03602, -0.2406)
ob_cylinder.lineart.crease_threshold = 0.0
ob_sphere.location = (0.0, 0.0, 0.0)
ob_sphere.lineart.crease_threshold = 0.0
ob_lamp.location = (4.076, 1.005, 5.904)
ob_lamp.rotation_euler = (0.6503, 0.05522, 1.866)
ob_lamp.lock_rotations_4d = False
ob_lamp.empty_display_type = 'ARROWS'
ob_lamp.color = (0.0, 0.0, 0.0, 0.0)
ob_lamp.lineart.crease_threshold = 0.0
ob_camera.location = (7.481, -6.508, 5.344)
ob_camera.rotation_euler = (1.109, 0.0, 0.8149)
ob_camera.lock_rotations_4d = False
ob_camera.empty_display_type = 'ARROWS'
ob_camera.color = (0.0, 0.0, 0.0, 0.0)
ob_camera.display_type = 'WIRE'
ob_camera.lineart.crease_threshold = 0.0

# ---- collection membership
col_collection_1.objects.link(ob_icosphere)
col_collection_1.objects.link(ob_cylinder)
col_collection_1.objects.link(ob_sphere)
col_collection_1.objects.link(ob_lamp)
col_collection_1.objects.link(ob_camera)

# ---- scene / render settings (as saved in the file)
scene.camera = ob_camera
scene.frame_start = 1; scene.frame_end = 250; scene.frame_set(1)
scene.render.engine = 'BLENDER_EEVEE_NEXT'
scene.render.resolution_percentage = 50
scene.render.dither_intensity = 0.0
scene.cycles.use_denoising = False
scene.cycles.samples = 128
scene.cycles.sampling_pattern = 'TABULATED_SOBOL'
scene.cycles.light_sampling_threshold = 0.0
scene.cycles.use_adaptive_sampling = False
scene.cycles.use_light_tree = False
scene.cycles.blur_glossy = 0.0
scene.cycles.sample_clamp_indirect = 0.0
scene.view_settings.view_transform = 'Standard'
bpy.context.view_layer.update()
